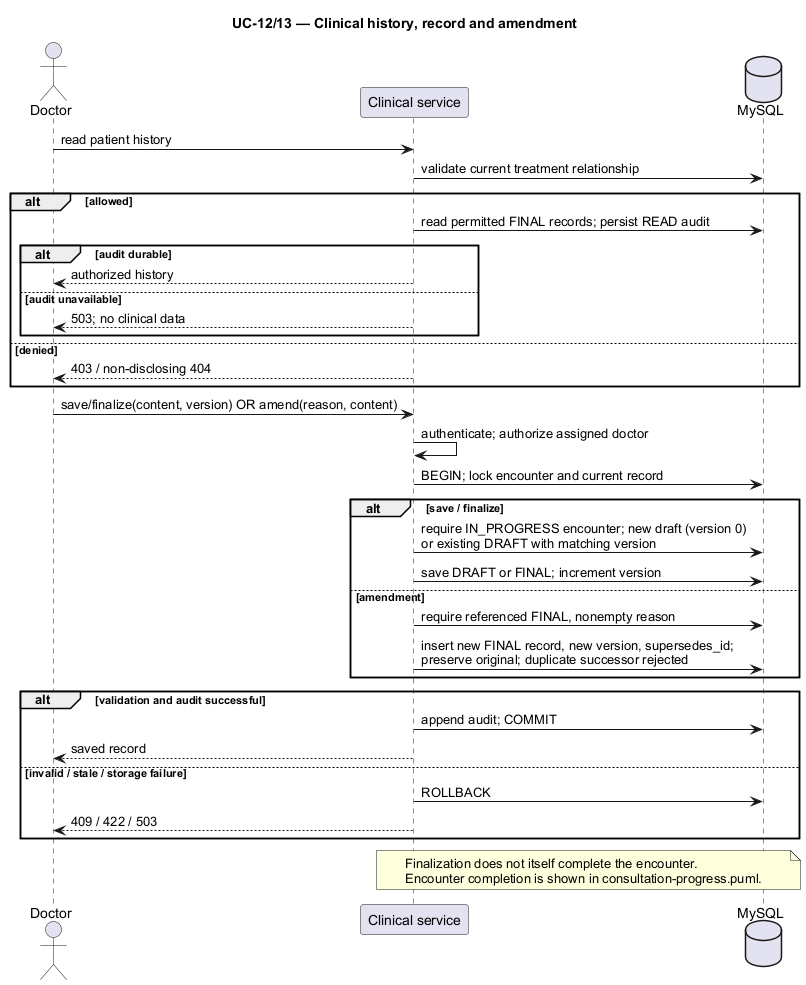

The diagram above was rendered by PlantUML. Its source (embedded in the PNG):
@startuml
skinparam shadowing false
skinparam defaultFontName Arial
title UC-12/13 — Clinical history, record and amendment
actor Doctor
participant "Clinical service" as App
database MySQL as DB
Doctor -> App : read patient history
App -> DB : validate current treatment relationship
alt allowed
 App -> DB : read permitted FINAL records; persist READ audit
 alt audit durable
  App --> Doctor : authorized history
 else audit unavailable
  App --> Doctor : 503; no clinical data
 end
else denied
 App --> Doctor : 403 / non-disclosing 404
end
Doctor -> App : save/finalize(content, version) OR amend(reason, content)
App -> App : authenticate; authorize assigned doctor
App -> DB : BEGIN; lock encounter and current record
alt save / finalize
 App -> DB : require IN_PROGRESS encounter; new draft (version 0)\nor existing DRAFT with matching version
 App -> DB : save DRAFT or FINAL; increment version
else amendment
 App -> DB : require referenced FINAL, nonempty reason
 App -> DB : insert new FINAL record, new version, supersedes_id;\npreserve original; duplicate successor rejected
end
alt validation and audit successful
 App -> DB : append audit; COMMIT
 App --> Doctor : saved record
else invalid / stale / storage failure
 App -> DB : ROLLBACK
 App --> Doctor : 409 / 422 / 503
end
note over App, DB
Finalization does not itself complete the encounter.
Encounter completion is shown in consultation-progress.puml.
end note
@enduml